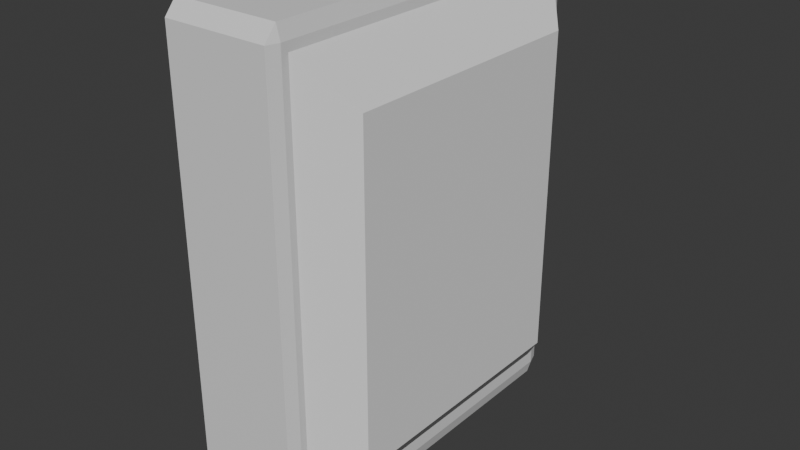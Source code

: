 # Source: CableBox.blend  (saved by Blender 5.0.119; exported with 4.5.12 LTS)
import bpy
from mathutils import Matrix  # noqa: F401  (used for matrix-valued properties, if any)

bpy.ops.wm.read_factory_settings(use_empty=True)
scene = bpy.context.scene
scene.name = 'Scene'

# ---- collections
col_collection = bpy.data.collections.new('Collection'); scene.collection.children.link(col_collection)

# ---- materials (node trees are filled in below, after node groups)
mat_material = bpy.data.materials.new('Material')
mat_material.alpha_threshold = 0.0
mat_material.use_backface_culling_lightprobe_volume = False
mat_material.roughness = 0.5
mat_material.line_color = (0.0, 0.0, 0.0, 1.0)

# ---- material node trees
mat_material.use_nodes = True; mat_material.node_tree.nodes.clear()
_N = mat_material.node_tree.nodes; _L = mat_material.node_tree.links
n0 = _N.new('ShaderNodeOutputMaterial'); n0.name = 'Material Output'; n0.location = (200, 100)
n1 = _N.new('ShaderNodeBsdfPrincipled'); n1.name = 'Principled BSDF'; n1.location = (-200, 100)
_L.new(n1.outputs[0], n0.inputs[0])
n0.is_active_output = True

# ---- world
world_world = bpy.data.worlds.new('World'); scene.world = world_world
world_world.use_nodes = True; world_world.node_tree.nodes.clear()
_N = world_world.node_tree.nodes; _L = world_world.node_tree.links
n0 = _N.new('ShaderNodeOutputWorld'); n0.name = 'World Output'; n0.location = (200, 100)
n1 = _N.new('ShaderNodeBackground'); n1.name = 'Background'; n1.location = (-200, 100)
n1.inputs[0].default_value = (0.05088, 0.05088, 0.05088, 1.0)
_L.new(n1.outputs[0], n0.inputs[0])
n0.is_active_output = True
world_world.color = (0.05088, 0.05088, 0.05088)
world_world.sun_shadow_jitter_overblur = 0.0

# ---- meshes
me_cube = bpy.data.meshes.new('Cube')
me_cube.from_pydata([(0.5466, 0.6795, 0.9506), (0.5466, 0.6195, 1.011), (0.6066, 0.6195, 0.9506), (0.5466, 0.6195, -0.9977), (0.5466, 0.6795, -0.9377), (0.6066, 0.6195, -0.9377), (0.6066, -1.147, 0.9506), (0.5466, -1.147, 1.011), (0.5466, -1.207, 0.9506), (0.5466, -1.207, -0.9377), (0.5466, -1.147, -0.9977), (0.6066, -1.147, -0.9377), (-1.091, 0.6795, 0.9506), (-1.151, 0.6195, 0.9506), (-1.091, 0.6195, 1.011), (-1.151, 0.6195, -0.9377), (-1.091, 0.6795, -0.9377), (-1.091, 0.6195, -0.9977), (-1.151, -1.147, 0.9506), (-1.091, -1.207, 0.9506), (-1.091, -1.147, 1.011), (-1.091, -1.147, -0.9977), (-1.091, -1.207, -0.9377), (-1.151, -1.147, -0.9377), (0.6066, 0.4803, 0.8114), (0.5466, 0.3603, 0.7514), (0.5466, 0.4203, 0.6914), (0.5466, 0.3603, -0.7385), (0.6066, 0.4803, -0.7985), (0.5466, 0.4203, -0.6785), (0.5466, -0.948, 0.6914), (0.5466, -0.888, 0.7514), (0.6066, -1.008, 0.8114), (0.6066, -1.008, -0.7985), (0.5466, -0.888, -0.7385), (0.5466, -0.948, -0.6785), (-0.888, 0.4203, 0.6914), (-0.888, 0.3603, 0.7514), (-0.948, 0.3603, 0.6914), (-0.948, 0.3603, -0.6785), (-0.888, 0.3603, -0.7385), (-0.888, 0.4203, -0.6785), (-0.948, -0.888, 0.6914), (-0.888, -0.888, 0.7514), (-0.888, -0.948, 0.6914), (-0.888, -0.888, -0.7385), (-0.948, -0.888, -0.6785), (-0.888, -0.948, -0.6785)], [], [(0, 1, 2), (3, 4, 5), (6, 7, 8), (9, 10, 11), (12, 13, 14), (15, 16, 17), (18, 19, 20), (21, 22, 23), (24, 25, 26), (27, 28, 29), (30, 31, 32), (33, 34, 35), (36, 37, 38), (39, 40, 41), (42, 43, 44), (45, 46, 47), (17, 21, 23, 15), (3, 17, 16, 4), (2, 5, 4, 0), (22, 19, 18, 23), (8, 9, 11, 6), (12, 16, 15, 13), (7, 20, 19, 8), (1, 7, 6, 2), (21, 10, 9, 22), (20, 14, 13, 18), (14, 1, 0, 12), (10, 3, 5, 11), (39, 46, 45, 40), (29, 41, 40, 27), (26, 29, 28, 24), (46, 42, 44, 47), (32, 33, 35, 30), (38, 39, 41, 36), (30, 44, 43, 31), (24, 32, 31, 25), (47, 35, 34, 45), (42, 38, 37, 43), (36, 26, 25, 37), (33, 28, 27, 34), (5, 2, 24, 28), (16, 12, 0, 4), (6, 32, 24, 2), (1, 14, 20, 7), (17, 3, 10, 21), (5, 28, 33, 11), (11, 33, 32, 6), (9, 8, 19, 22), (23, 18, 13, 15), (25, 31, 43, 37), (41, 29, 26, 36), (40, 45, 34, 27), (35, 47, 44, 30), (46, 39, 38, 42)])
_uv = me_cube.uv_layers.new(name='UVMap')
_uv.uv.foreach_set('vector', [0.6175, 0.4915, 0.6293, 0.4997, 0.6235, 0.5, 0.3665, 0.508, 0.3745, 0.4957, 0.375, 0.5016, 0.6235, 0.75, 0.6293, 0.7503, 0.6175, 0.7585, 0.3745, 0.7543, 0.3665, 0.742, 0.375, 0.7484, 0.6175, 0.2564, 0.6175, 0.242, 0.625, 0.2475, 0.125, 0.508, 0.1335, 0.5, 0.1335, 0.508, 0.6175, 0.00795, 0.6175, 0.0, 0.625, 0.00795, 0.1335, 0.742, 0.1335, 0.75, 0.125, 0.742, 0.625, 0.5, 0.6298, 0.5007, 0.6149, 0.4904, 0.3678, 0.511, 0.375, 0.5, 0.3776, 0.4952, 0.6149, 0.7596, 0.6298, 0.7493, 0.625, 0.75, 0.375, 0.75, 0.3678, 0.739, 0.3776, 0.7548, 0.6149, 0.2572, 0.625, 0.2459, 0.6149, 0.239, 0.125, 0.511, 0.1346, 0.511, 0.1346, 0.5, 0.6149, 0.01096, 0.625, 0.01096, 0.6149, 0.0, 0.1346, 0.739, 0.125, 0.739, 0.1346, 0.75, 0.1335, 0.508, 0.1335, 0.742, 0.125, 0.742, 0.125, 0.508, 0.3665, 0.508, 0.1335, 0.508, 0.1335, 0.5, 0.3745, 0.4957, 0.6235, 0.5, 0.375, 0.5016, 0.3745, 0.4957, 0.6175, 0.4915, 0.3825, 0.0, 0.6175, 0.0, 0.6175, 0.00795, 0.3825, 0.00795, 0.6175, 0.7585, 0.3745, 0.7543, 0.375, 0.7484, 0.6235, 0.75, 0.6175, 0.2564, 0.3825, 0.2585, 0.3825, 0.242, 0.6175, 0.242, 0.6293, 0.7503, 0.625, 0.9915, 0.6175, 0.9915, 0.6175, 0.7585, 0.6293, 0.4997, 0.6293, 0.7503, 0.6235, 0.75, 0.6235, 0.5, 0.1335, 0.742, 0.3665, 0.742, 0.3745, 0.7543, 0.1335, 0.75, 0.625, 0.00795, 0.625, 0.2475, 0.6175, 0.242, 0.6175, 0.00795, 0.625, 0.2475, 0.6293, 0.4997, 0.6175, 0.4915, 0.6175, 0.2564, 0.3665, 0.742, 0.3665, 0.508, 0.375, 0.5016, 0.375, 0.7484, 0.125, 0.511, 0.125, 0.739, 0.1346, 0.739, 0.1346, 0.511, 0.3776, 0.4952, 0.1346, 0.5, 0.1346, 0.511, 0.3678, 0.511, 0.6149, 0.4904, 0.3776, 0.4952, 0.375, 0.5, 0.625, 0.5, 0.3851, 0.01096, 0.6149, 0.01096, 0.6149, 0.0, 0.3851, 0.0, 0.625, 0.75, 0.375, 0.75, 0.3776, 0.7548, 0.6149, 0.7596, 0.6149, 0.239, 0.3851, 0.239, 0.3851, 0.2596, 0.6149, 0.2572, 0.6149, 0.7596, 0.6149, 0.9904, 0.625, 0.9904, 0.6298, 0.7493, 0.625, 0.5, 0.625, 0.75, 0.6298, 0.7493, 0.6298, 0.5007, 0.1346, 0.75, 0.3776, 0.7548, 0.3678, 0.739, 0.1346, 0.739, 0.6149, 0.01096, 0.6149, 0.239, 0.625, 0.2459, 0.625, 0.01096, 0.6149, 0.2572, 0.6149, 0.4904, 0.6298, 0.5007, 0.625, 0.2459, 0.375, 0.75, 0.375, 0.5, 0.3678, 0.511, 0.3678, 0.739, 0.375, 0.5016, 0.6235, 0.5, 0.625, 0.5, 0.375, 0.5, 0.3825, 0.2585, 0.6175, 0.2564, 0.6175, 0.4915, 0.3745, 0.4957, 0.6235, 0.75, 0.625, 0.75, 0.625, 0.5, 0.6235, 0.5, 0.6293, 0.4997, 0.8665, 0.508, 0.8665, 0.742, 0.6293, 0.7503, 0.1335, 0.508, 0.3665, 0.508, 0.3665, 0.742, 0.1335, 0.742, 0.375, 0.5016, 0.375, 0.5, 0.375, 0.75, 0.375, 0.7484, 0.375, 0.7484, 0.375, 0.75, 0.625, 0.75, 0.6235, 0.75, 0.3745, 0.7543, 0.6175, 0.7585, 0.6175, 0.9915, 0.3825, 0.9915, 0.3825, 0.00795, 0.6175, 0.00795, 0.6175, 0.242, 0.3825, 0.242, 0.6298, 0.5007, 0.6298, 0.7493, 0.8654, 0.739, 0.8654, 0.511, 0.3851, 0.2596, 0.3776, 0.4952, 0.6149, 0.4904, 0.6149, 0.2572, 0.1346, 0.511, 0.1346, 0.739, 0.3678, 0.739, 0.3678, 0.511, 0.3776, 0.7548, 0.3851, 0.9904, 0.6149, 0.9904, 0.6149, 0.7596, 0.3851, 0.01096, 0.3851, 0.239, 0.6149, 0.239, 0.6149, 0.01096])
me_cube.materials.append(mat_material)
me_cube.use_mirror_vertex_groups = False
me_cube.update()
me_cylinder = bpy.data.meshes.new('Cylinder')
me_cylinder.from_pydata([(0.0, 1.0, -1.0), (0.0, 1.0, 1.0), (0.7071, 0.7071, -1.0), (0.7071, 0.7071, 1.0), (1.0, 0.0, -1.0), (1.0, 0.0, 1.0), (0.7071, -0.7071, -1.0), (0.7071, -0.7071, 1.0), (0.0, -1.0, -1.0), (0.0, -1.0, 1.0), (-0.7071, -0.7071, -1.0), (-0.7071, -0.7071, 1.0), (-1.0, 0.0, -1.0), (-1.0, 0.0, 1.0), (-0.7071, 0.7071, -1.0), (-0.7071, 0.7071, 1.0)], [], [(0, 1, 3, 2), (2, 3, 5, 4), (4, 5, 7, 6), (6, 7, 9, 8), (8, 9, 11, 10), (10, 11, 13, 12), (3, 1, 15, 13, 11, 9, 7, 5), (12, 13, 15, 14), (14, 15, 1, 0), (0, 2, 4, 6, 8, 10, 12, 14)])
_uv = me_cylinder.uv_layers.new(name='UVMap')
_uv.uv.foreach_set('vector', [1.0, 0.5, 1.0, 1.0, 0.875, 1.0, 0.875, 0.5, 0.875, 0.5, 0.875, 1.0, 0.75, 1.0, 0.75, 0.5, 0.75, 0.5, 0.75, 1.0, 0.625, 1.0, 0.625, 0.5, 0.625, 0.5, 0.625, 1.0, 0.5, 1.0, 0.5, 0.5, 0.5, 0.5, 0.5, 1.0, 0.375, 1.0, 0.375, 0.5, 0.375, 0.5, 0.375, 1.0, 0.25, 1.0, 0.25, 0.5, 0.4197, 0.4197, 0.25, 0.49, 0.08029, 0.4197, 0.01, 0.25, 0.08029, 0.08029, 0.25, 0.01, 0.4197, 0.08029, 0.49, 0.25, 0.25, 0.5, 0.25, 1.0, 0.125, 1.0, 0.125, 0.5, 0.125, 0.5, 0.125, 1.0, 0.0, 1.0, 0.0, 0.5, 0.75, 0.49, 0.9197, 0.4197, 0.99, 0.25, 0.9197, 0.08029, 0.75, 0.01, 0.5803, 0.08029, 0.51, 0.25, 0.5803, 0.4197])
me_cylinder.update()
me_cylinder_001 = bpy.data.meshes.new('Cylinder.001')
me_cylinder_001.from_pydata([(0.0, 1.0, -1.0), (0.0, 1.0, 1.0), (0.7071, 0.7071, -1.0), (0.7071, 0.7071, 1.0), (1.0, 0.0, -1.0), (1.0, 0.0, 1.0), (0.7071, -0.7071, -1.0), (0.7071, -0.7071, 1.0), (0.0, -1.0, -1.0), (0.0, -1.0, 1.0), (-0.7071, -0.7071, -1.0), (-0.7071, -0.7071, 1.0), (-1.0, 0.0, -1.0), (-1.0, 0.0, 1.0), (-0.7071, 0.7071, -1.0), (-0.7071, 0.7071, 1.0)], [], [(0, 1, 3, 2), (2, 3, 5, 4), (4, 5, 7, 6), (6, 7, 9, 8), (8, 9, 11, 10), (10, 11, 13, 12), (3, 1, 15, 13, 11, 9, 7, 5), (12, 13, 15, 14), (14, 15, 1, 0), (0, 2, 4, 6, 8, 10, 12, 14)])
_uv = me_cylinder_001.uv_layers.new(name='UVMap')
_uv.uv.foreach_set('vector', [1.0, 0.5, 1.0, 1.0, 0.875, 1.0, 0.875, 0.5, 0.875, 0.5, 0.875, 1.0, 0.75, 1.0, 0.75, 0.5, 0.75, 0.5, 0.75, 1.0, 0.625, 1.0, 0.625, 0.5, 0.625, 0.5, 0.625, 1.0, 0.5, 1.0, 0.5, 0.5, 0.5, 0.5, 0.5, 1.0, 0.375, 1.0, 0.375, 0.5, 0.375, 0.5, 0.375, 1.0, 0.25, 1.0, 0.25, 0.5, 0.4197, 0.4197, 0.25, 0.49, 0.08029, 0.4197, 0.01, 0.25, 0.08029, 0.08029, 0.25, 0.01, 0.4197, 0.08029, 0.49, 0.25, 0.25, 0.5, 0.25, 1.0, 0.125, 1.0, 0.125, 0.5, 0.125, 0.5, 0.125, 1.0, 0.0, 1.0, 0.0, 0.5, 0.75, 0.49, 0.9197, 0.4197, 0.99, 0.25, 0.9197, 0.08029, 0.75, 0.01, 0.5803, 0.08029, 0.51, 0.25, 0.5803, 0.4197])
me_cylinder_001.update()
me_cylinder_002 = bpy.data.meshes.new('Cylinder.002')
me_cylinder_002.from_pydata([(0.0, 1.0, -1.0), (0.0, 1.0, 1.0), (0.7071, 0.7071, -1.0), (0.7071, 0.7071, 1.0), (1.0, 0.0, -1.0), (1.0, 0.0, 1.0), (0.7071, -0.7071, -1.0), (0.7071, -0.7071, 1.0), (0.0, -1.0, -1.0), (0.0, -1.0, 1.0), (-0.7071, -0.7071, -1.0), (-0.7071, -0.7071, 1.0), (-1.0, 0.0, -1.0), (-1.0, 0.0, 1.0), (-0.7071, 0.7071, -1.0), (-0.7071, 0.7071, 1.0)], [], [(0, 1, 3, 2), (2, 3, 5, 4), (4, 5, 7, 6), (6, 7, 9, 8), (8, 9, 11, 10), (10, 11, 13, 12), (3, 1, 15, 13, 11, 9, 7, 5), (12, 13, 15, 14), (14, 15, 1, 0), (0, 2, 4, 6, 8, 10, 12, 14)])
_uv = me_cylinder_002.uv_layers.new(name='UVMap')
_uv.uv.foreach_set('vector', [1.0, 0.5, 1.0, 1.0, 0.875, 1.0, 0.875, 0.5, 0.875, 0.5, 0.875, 1.0, 0.75, 1.0, 0.75, 0.5, 0.75, 0.5, 0.75, 1.0, 0.625, 1.0, 0.625, 0.5, 0.625, 0.5, 0.625, 1.0, 0.5, 1.0, 0.5, 0.5, 0.5, 0.5, 0.5, 1.0, 0.375, 1.0, 0.375, 0.5, 0.375, 0.5, 0.375, 1.0, 0.25, 1.0, 0.25, 0.5, 0.4197, 0.4197, 0.25, 0.49, 0.08029, 0.4197, 0.01, 0.25, 0.08029, 0.08029, 0.25, 0.01, 0.4197, 0.08029, 0.49, 0.25, 0.25, 0.5, 0.25, 1.0, 0.125, 1.0, 0.125, 0.5, 0.125, 0.5, 0.125, 1.0, 0.0, 1.0, 0.0, 0.5, 0.75, 0.49, 0.9197, 0.4197, 0.99, 0.25, 0.9197, 0.08029, 0.75, 0.01, 0.5803, 0.08029, 0.51, 0.25, 0.5803, 0.4197])
me_cylinder_002.update()
me_cylinder_003 = bpy.data.meshes.new('Cylinder.003')
me_cylinder_003.from_pydata([(0.0, 1.0, -1.0), (0.0, 1.0, 1.0), (0.7071, 0.7071, -1.0), (0.7071, 0.7071, 1.0), (1.0, 0.0, -1.0), (1.0, 0.0, 1.0), (0.7071, -0.7071, -1.0), (0.7071, -0.7071, 1.0), (0.0, -1.0, -1.0), (0.0, -1.0, 1.0), (-0.7071, -0.7071, -1.0), (-0.7071, -0.7071, 1.0), (-1.0, 0.0, -1.0), (-1.0, 0.0, 1.0), (-0.7071, 0.7071, -1.0), (-0.7071, 0.7071, 1.0)], [], [(0, 1, 3, 2), (2, 3, 5, 4), (4, 5, 7, 6), (6, 7, 9, 8), (8, 9, 11, 10), (10, 11, 13, 12), (3, 1, 15, 13, 11, 9, 7, 5), (12, 13, 15, 14), (14, 15, 1, 0), (0, 2, 4, 6, 8, 10, 12, 14)])
_uv = me_cylinder_003.uv_layers.new(name='UVMap')
_uv.uv.foreach_set('vector', [1.0, 0.5, 1.0, 1.0, 0.875, 1.0, 0.875, 0.5, 0.875, 0.5, 0.875, 1.0, 0.75, 1.0, 0.75, 0.5, 0.75, 0.5, 0.75, 1.0, 0.625, 1.0, 0.625, 0.5, 0.625, 0.5, 0.625, 1.0, 0.5, 1.0, 0.5, 0.5, 0.5, 0.5, 0.5, 1.0, 0.375, 1.0, 0.375, 0.5, 0.375, 0.5, 0.375, 1.0, 0.25, 1.0, 0.25, 0.5, 0.4197, 0.4197, 0.25, 0.49, 0.08029, 0.4197, 0.01, 0.25, 0.08029, 0.08029, 0.25, 0.01, 0.4197, 0.08029, 0.49, 0.25, 0.25, 0.5, 0.25, 1.0, 0.125, 1.0, 0.125, 0.5, 0.125, 0.5, 0.125, 1.0, 0.0, 1.0, 0.0, 0.5, 0.75, 0.49, 0.9197, 0.4197, 0.99, 0.25, 0.9197, 0.08029, 0.75, 0.01, 0.5803, 0.08029, 0.51, 0.25, 0.5803, 0.4197])
me_cylinder_003.update()
me_cylinder_008 = bpy.data.meshes.new('Cylinder.008')
me_cylinder_008.from_pydata([(0.0, 1.0, -1.0), (0.0, 1.0, 1.0), (0.7071, 0.7071, -1.0), (0.7071, 0.7071, 1.0), (1.0, 0.0, -1.0), (1.0, 0.0, 1.0), (0.7071, -0.7071, -1.0), (0.7071, -0.7071, 1.0), (0.0, -1.0, -1.0), (0.0, -1.0, 1.0), (-0.7071, -0.7071, -1.0), (-0.7071, -0.7071, 1.0), (-1.0, 0.0, -1.0), (-1.0, 0.0, 1.0), (-0.7071, 0.7071, -1.0), (-0.7071, 0.7071, 1.0)], [], [(0, 1, 3, 2), (2, 3, 5, 4), (4, 5, 7, 6), (6, 7, 9, 8), (8, 9, 11, 10), (10, 11, 13, 12), (3, 1, 15, 13, 11, 9, 7, 5), (12, 13, 15, 14), (14, 15, 1, 0), (0, 2, 4, 6, 8, 10, 12, 14)])
_uv = me_cylinder_008.uv_layers.new(name='UVMap')
_uv.uv.foreach_set('vector', [1.0, 0.5, 1.0, 1.0, 0.875, 1.0, 0.875, 0.5, 0.875, 0.5, 0.875, 1.0, 0.75, 1.0, 0.75, 0.5, 0.75, 0.5, 0.75, 1.0, 0.625, 1.0, 0.625, 0.5, 0.625, 0.5, 0.625, 1.0, 0.5, 1.0, 0.5, 0.5, 0.5, 0.5, 0.5, 1.0, 0.375, 1.0, 0.375, 0.5, 0.375, 0.5, 0.375, 1.0, 0.25, 1.0, 0.25, 0.5, 0.4197, 0.4197, 0.25, 0.49, 0.08029, 0.4197, 0.01, 0.25, 0.08029, 0.08029, 0.25, 0.01, 0.4197, 0.08029, 0.49, 0.25, 0.25, 0.5, 0.25, 1.0, 0.125, 1.0, 0.125, 0.5, 0.125, 0.5, 0.125, 1.0, 0.0, 1.0, 0.0, 0.5, 0.75, 0.49, 0.9197, 0.4197, 0.99, 0.25, 0.9197, 0.08029, 0.75, 0.01, 0.5803, 0.08029, 0.51, 0.25, 0.5803, 0.4197])
me_cylinder_008.update()
me_cylinder_009 = bpy.data.meshes.new('Cylinder.009')
me_cylinder_009.from_pydata([(0.0, 1.0, -1.0), (0.0, 1.0, 1.0), (0.7071, 0.7071, -1.0), (0.7071, 0.7071, 1.0), (1.0, 0.0, -1.0), (1.0, 0.0, 1.0), (0.7071, -0.7071, -1.0), (0.7071, -0.7071, 1.0), (0.0, -1.0, -1.0), (0.0, -1.0, 1.0), (-0.7071, -0.7071, -1.0), (-0.7071, -0.7071, 1.0), (-1.0, 0.0, -1.0), (-1.0, 0.0, 1.0), (-0.7071, 0.7071, -1.0), (-0.7071, 0.7071, 1.0)], [], [(0, 1, 3, 2), (2, 3, 5, 4), (4, 5, 7, 6), (6, 7, 9, 8), (8, 9, 11, 10), (10, 11, 13, 12), (3, 1, 15, 13, 11, 9, 7, 5), (12, 13, 15, 14), (14, 15, 1, 0), (0, 2, 4, 6, 8, 10, 12, 14)])
_uv = me_cylinder_009.uv_layers.new(name='UVMap')
_uv.uv.foreach_set('vector', [1.0, 0.5, 1.0, 1.0, 0.875, 1.0, 0.875, 0.5, 0.875, 0.5, 0.875, 1.0, 0.75, 1.0, 0.75, 0.5, 0.75, 0.5, 0.75, 1.0, 0.625, 1.0, 0.625, 0.5, 0.625, 0.5, 0.625, 1.0, 0.5, 1.0, 0.5, 0.5, 0.5, 0.5, 0.5, 1.0, 0.375, 1.0, 0.375, 0.5, 0.375, 0.5, 0.375, 1.0, 0.25, 1.0, 0.25, 0.5, 0.4197, 0.4197, 0.25, 0.49, 0.08029, 0.4197, 0.01, 0.25, 0.08029, 0.08029, 0.25, 0.01, 0.4197, 0.08029, 0.49, 0.25, 0.25, 0.5, 0.25, 1.0, 0.125, 1.0, 0.125, 0.5, 0.125, 0.5, 0.125, 1.0, 0.0, 1.0, 0.0, 0.5, 0.75, 0.49, 0.9197, 0.4197, 0.99, 0.25, 0.9197, 0.08029, 0.75, 0.01, 0.5803, 0.08029, 0.51, 0.25, 0.5803, 0.4197])
me_cylinder_009.update()
me_cylinder_010 = bpy.data.meshes.new('Cylinder.010')
me_cylinder_010.from_pydata([(0.0, 1.0, -1.0), (0.0, 1.0, 1.0), (0.7071, 0.7071, -1.0), (0.7071, 0.7071, 1.0), (1.0, 0.0, -1.0), (1.0, 0.0, 1.0), (0.7071, -0.7071, -1.0), (0.7071, -0.7071, 1.0), (0.0, -1.0, -1.0), (0.0, -1.0, 1.0), (-0.7071, -0.7071, -1.0), (-0.7071, -0.7071, 1.0), (-1.0, 0.0, -1.0), (-1.0, 0.0, 1.0), (-0.7071, 0.7071, -1.0), (-0.7071, 0.7071, 1.0)], [], [(0, 1, 3, 2), (2, 3, 5, 4), (4, 5, 7, 6), (6, 7, 9, 8), (8, 9, 11, 10), (10, 11, 13, 12), (3, 1, 15, 13, 11, 9, 7, 5), (12, 13, 15, 14), (14, 15, 1, 0), (0, 2, 4, 6, 8, 10, 12, 14)])
_uv = me_cylinder_010.uv_layers.new(name='UVMap')
_uv.uv.foreach_set('vector', [1.0, 0.5, 1.0, 1.0, 0.875, 1.0, 0.875, 0.5, 0.875, 0.5, 0.875, 1.0, 0.75, 1.0, 0.75, 0.5, 0.75, 0.5, 0.75, 1.0, 0.625, 1.0, 0.625, 0.5, 0.625, 0.5, 0.625, 1.0, 0.5, 1.0, 0.5, 0.5, 0.5, 0.5, 0.5, 1.0, 0.375, 1.0, 0.375, 0.5, 0.375, 0.5, 0.375, 1.0, 0.25, 1.0, 0.25, 0.5, 0.4197, 0.4197, 0.25, 0.49, 0.08029, 0.4197, 0.01, 0.25, 0.08029, 0.08029, 0.25, 0.01, 0.4197, 0.08029, 0.49, 0.25, 0.25, 0.5, 0.25, 1.0, 0.125, 1.0, 0.125, 0.5, 0.125, 0.5, 0.125, 1.0, 0.0, 1.0, 0.0, 0.5, 0.75, 0.49, 0.9197, 0.4197, 0.99, 0.25, 0.9197, 0.08029, 0.75, 0.01, 0.5803, 0.08029, 0.51, 0.25, 0.5803, 0.4197])
me_cylinder_010.update()
me_cylinder_011 = bpy.data.meshes.new('Cylinder.011')
me_cylinder_011.from_pydata([(0.0, 1.0, -1.0), (0.0, 1.0, 1.0), (0.7071, 0.7071, -1.0), (0.7071, 0.7071, 1.0), (1.0, 0.0, -1.0), (1.0, 0.0, 1.0), (0.7071, -0.7071, -1.0), (0.7071, -0.7071, 1.0), (0.0, -1.0, -1.0), (0.0, -1.0, 1.0), (-0.7071, -0.7071, -1.0), (-0.7071, -0.7071, 1.0), (-1.0, 0.0, -1.0), (-1.0, 0.0, 1.0), (-0.7071, 0.7071, -1.0), (-0.7071, 0.7071, 1.0)], [], [(0, 1, 3, 2), (2, 3, 5, 4), (4, 5, 7, 6), (6, 7, 9, 8), (8, 9, 11, 10), (10, 11, 13, 12), (3, 1, 15, 13, 11, 9, 7, 5), (12, 13, 15, 14), (14, 15, 1, 0), (0, 2, 4, 6, 8, 10, 12, 14)])
_uv = me_cylinder_011.uv_layers.new(name='UVMap')
_uv.uv.foreach_set('vector', [1.0, 0.5, 1.0, 1.0, 0.875, 1.0, 0.875, 0.5, 0.875, 0.5, 0.875, 1.0, 0.75, 1.0, 0.75, 0.5, 0.75, 0.5, 0.75, 1.0, 0.625, 1.0, 0.625, 0.5, 0.625, 0.5, 0.625, 1.0, 0.5, 1.0, 0.5, 0.5, 0.5, 0.5, 0.5, 1.0, 0.375, 1.0, 0.375, 0.5, 0.375, 0.5, 0.375, 1.0, 0.25, 1.0, 0.25, 0.5, 0.4197, 0.4197, 0.25, 0.49, 0.08029, 0.4197, 0.01, 0.25, 0.08029, 0.08029, 0.25, 0.01, 0.4197, 0.08029, 0.49, 0.25, 0.25, 0.5, 0.25, 1.0, 0.125, 1.0, 0.125, 0.5, 0.125, 0.5, 0.125, 1.0, 0.0, 1.0, 0.0, 0.5, 0.75, 0.49, 0.9197, 0.4197, 0.99, 0.25, 0.9197, 0.08029, 0.75, 0.01, 0.5803, 0.08029, 0.51, 0.25, 0.5803, 0.4197])
me_cylinder_011.update()
me_plane = bpy.data.meshes.new('Plane')
me_plane.from_pydata([(0.005548, -1.0, 9.881e-08), (2.006, -1.0, 9.881e-08), (0.005548, 1.0, 9.881e-08), (2.006, 1.0, 9.881e-08), (0.2328, 0.7727, 0.3691), (0.2328, -0.7727, 0.3691), (1.778, -0.7727, 0.3691), (1.778, 0.7727, 0.3691), (0.04288, -0.9627, -0.04597), (1.968, -0.9627, -0.04597), (0.04288, 0.9627, -0.04597), (1.968, 0.9627, -0.04597), (0.2602, 0.7454, 0.3108), (0.2602, -0.7454, 0.3108), (1.751, -0.7454, 0.3108), (1.751, 0.7454, 0.3108)], [], [(5, 6, 7, 4), (5, 4, 2, 0), (6, 5, 0, 1), (7, 6, 1, 3), (4, 7, 3, 2), (13, 12, 15, 14), (13, 8, 10, 12), (14, 9, 8, 13), (15, 11, 9, 14), (12, 10, 11, 15), (0, 2, 10, 8), (1, 0, 8, 9), (3, 1, 9, 11), (2, 3, 11, 10)])
_uv = me_plane.uv_layers.new(name='UVMap')
_uv.uv.foreach_set('vector', [0.1136, 0.1136, 0.8864, 0.1136, 0.8864, 0.8864, 0.1136, 0.8864, 0.1136, 0.1136, 0.1136, 0.8864, 0.0, 1.0, 0.0, 0.0, 0.8864, 0.1136, 0.1136, 0.1136, 0.0, 0.0, 1.0, 0.0, 0.8864, 0.8864, 0.8864, 0.1136, 1.0, 0.0, 1.0, 1.0, 0.1136, 0.8864, 0.8864, 0.8864, 1.0, 1.0, 0.0, 1.0, 0.1136, 0.1136, 0.1136, 0.8864, 0.8864, 0.8864, 0.8864, 0.1136, 0.1136, 0.1136, 0.0, 0.0, 0.0, 1.0, 0.1136, 0.8864, 0.8864, 0.1136, 1.0, 0.0, 0.0, 0.0, 0.1136, 0.1136, 0.8864, 0.8864, 1.0, 1.0, 1.0, 0.0, 0.8864, 0.1136, 0.1136, 0.8864, 0.0, 1.0, 1.0, 1.0, 0.8864, 0.8864, 0.0, 0.0, 0.0, 1.0, 0.0, 1.0, 0.0, 0.0, 1.0, 0.0, 0.0, 0.0, 0.0, 0.0, 1.0, 0.0, 1.0, 1.0, 1.0, 0.0, 1.0, 0.0, 1.0, 1.0, 0.0, 1.0, 1.0, 1.0, 1.0, 1.0, 0.0, 1.0])
me_plane.update()

# ---- objects
ob_cube = bpy.data.objects.new('Cube', me_cube)
ob_port_002 = bpy.data.objects.new('Port.002', me_cylinder)
ob_port_001 = bpy.data.objects.new('Port.001', me_cylinder_001)
ob_port_003 = bpy.data.objects.new('Port.003', me_cylinder_002)
ob_port_004 = bpy.data.objects.new('Port.004', me_cylinder_003)
ob_port_005 = bpy.data.objects.new('Port.005', me_cylinder_008)
ob_port_006 = bpy.data.objects.new('Port.006', me_cylinder_009)
ob_port_007 = bpy.data.objects.new('Port.007', me_cylinder_010)
ob_port_008 = bpy.data.objects.new('Port.008', me_cylinder_011)
ob_plane = bpy.data.objects.new('Plane', me_plane)

# ---- transforms, parenting, visibility, modifiers, constraints
ob_cube.location = (0.0, 0.0, 0.0)
ob_cube.scale = (0.6799, 2.106, 2.504)
ob_cube.lock_rotations_4d = False
ob_cube.empty_display_type = 'ARROWS'
ob_cube.lineart.crease_threshold = 0.0
ob_port_002.location = (-0.09125, -1.829, 0.3965)
ob_port_002.rotation_euler = (-1.571, -0.3927, 0.0)
ob_port_002.scale = (0.3855, 0.3855, 0.1669)
ob_port_001.location = (-0.09125, -1.829, 1.179)
ob_port_001.rotation_euler = (-1.571, -0.3927, 0.0)
ob_port_001.scale = (0.3855, 0.3855, 0.1669)
ob_port_003.location = (-0.09125, -1.829, -0.408)
ob_port_003.rotation_euler = (-1.571, -0.3927, 0.0)
ob_port_003.scale = (0.3855, 0.3855, 0.1669)
ob_port_004.location = (-0.09125, -1.829, -1.192)
ob_port_004.rotation_euler = (-1.571, -0.3927, 0.0)
ob_port_004.scale = (0.3855, 0.3855, 0.1669)
ob_port_005.location = (-0.09125, 0.739, -1.192)
ob_port_005.rotation_euler = (-1.571, -0.3927, 3.142)
ob_port_005.scale = (0.3855, 0.3855, 0.1669)
ob_port_006.location = (-0.09125, 0.739, -0.408)
ob_port_006.rotation_euler = (-1.571, -0.3927, 3.142)
ob_port_006.scale = (0.3855, 0.3855, 0.1669)
ob_port_007.location = (-0.09125, 0.739, 0.3965)
ob_port_007.rotation_euler = (-1.571, -0.3927, 3.142)
ob_port_007.scale = (0.3855, 0.3855, 0.1669)
ob_port_008.location = (-0.09125, 0.739, 1.179)
ob_port_008.rotation_euler = (-1.571, -0.3927, 3.142)
ob_port_008.scale = (0.3855, 0.3855, 0.1669)
ob_plane.location = (0.4124, -0.557, 2.301)
ob_plane.rotation_euler = (0.0, 1.571, 0.0)
ob_plane.scale = (2.248, 1.785, 1.0)

# ---- collection membership
col_collection.objects.link(ob_cube)
col_collection.objects.link(ob_port_002)
col_collection.objects.link(ob_port_001)
col_collection.objects.link(ob_port_003)
col_collection.objects.link(ob_port_004)
col_collection.objects.link(ob_port_005)
col_collection.objects.link(ob_port_006)
col_collection.objects.link(ob_port_007)
col_collection.objects.link(ob_port_008)
col_collection.objects.link(ob_plane)

# ---- scene / render settings (as saved in the file)
scene.frame_start = 1; scene.frame_end = 250; scene.frame_set(1)
scene.render.engine = 'BLENDER_EEVEE_NEXT'
scene.render.bake_bias = 0.0
scene.render.bake_samples = 0
scene.cycles.sampling_pattern = 'TABULATED_SOBOL'
scene.eevee.use_volume_custom_range = False
bpy.context.view_layer.update()

# ---- added for rendering (the .blend has no active camera and no usable light): camera, sun
cam_auto = bpy.data.cameras.new('AutoCamera')
cam_auto.lens = 50.0
cam_auto.sensor_width = 36.0
cam_auto.clip_end = 1000.0
ob_auto_camera = bpy.data.objects.new('AutoCamera', cam_auto)
scene.collection.objects.link(ob_auto_camera)
ob_auto_camera.location = (6.10269, -7.87938, 4.89875)
ob_auto_camera.rotation_euler = (1.09748, -7.21219e-08, 0.694738)
scene.camera = ob_auto_camera
light_auto_sun = bpy.data.lights.new('AutoSun', 'SUN')
light_auto_sun.energy = 3.0
light_auto_sun.angle = 0.0523599
ob_auto_sun = bpy.data.objects.new('AutoSun', light_auto_sun)
scene.collection.objects.link(ob_auto_sun)
ob_auto_sun.rotation_euler = (0.872665, 0.174533, 0.523599)
bpy.context.view_layer.update()
